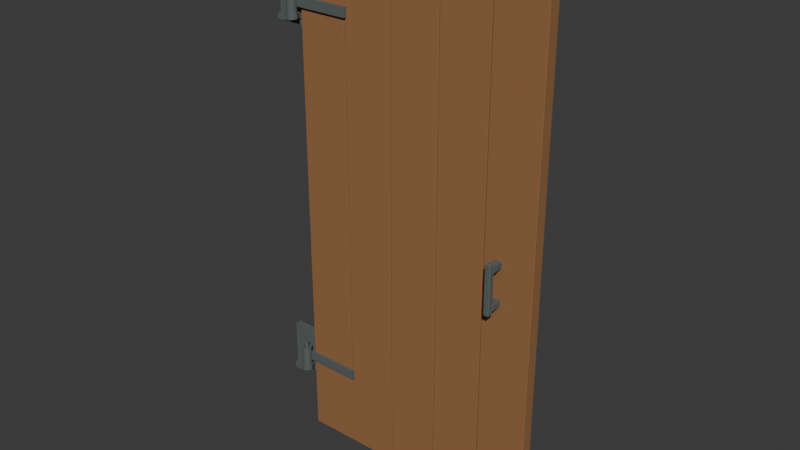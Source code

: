 # Source: source.blend  (saved by Blender 4.3.34; exported with 4.5.12 LTS)
import bpy
from mathutils import Matrix  # noqa: F401  (used for matrix-valued properties, if any)

bpy.ops.wm.read_factory_settings(use_empty=True)
scene = bpy.context.scene
scene.name = 'Scene'

# ---- collections
col_collection = bpy.data.collections.new('Collection'); scene.collection.children.link(col_collection)

# ---- materials (node trees are filled in below, after node groups)
mat_iron = bpy.data.materials.new('iron')
mat_iron.diffuse_color = (0.1, 0.12, 0.115, 1.0)
mat_honey = bpy.data.materials.new('honey')
mat_honey.diffuse_color = (0.31, 0.145, 0.055, 1.0)

# ---- material node trees
mat_iron.use_nodes = True; mat_iron.node_tree.nodes.clear()
_N = mat_iron.node_tree.nodes; _L = mat_iron.node_tree.links
n0 = _N.new('ShaderNodeBsdfPrincipled'); n0.name = 'Principled BSDF'; n0.location = (10, 300)
n0.inputs[0].default_value = (0.1, 0.12, 0.115, 1.0)
n0.inputs[2].default_value = 0.8
n1 = _N.new('ShaderNodeOutputMaterial'); n1.name = 'Material Output'; n1.location = (300, 300)
_L.new(n0.outputs[0], n1.inputs[0])
n1.is_active_output = True
mat_honey.use_nodes = True; mat_honey.node_tree.nodes.clear()
_N = mat_honey.node_tree.nodes; _L = mat_honey.node_tree.links
n0 = _N.new('ShaderNodeBsdfPrincipled'); n0.name = 'Principled BSDF'; n0.location = (10, 300)
n0.inputs[0].default_value = (0.31, 0.145, 0.055, 1.0)
n0.inputs[2].default_value = 0.8
n1 = _N.new('ShaderNodeOutputMaterial'); n1.name = 'Material Output'; n1.location = (300, 300)
_L.new(n0.outputs[0], n1.inputs[0])
n1.is_active_output = True

# ---- world
world_world = bpy.data.worlds.new('World'); scene.world = world_world
world_world.use_nodes = True; world_world.node_tree.nodes.clear()
_N = world_world.node_tree.nodes; _L = world_world.node_tree.links
n0 = _N.new('ShaderNodeOutputWorld'); n0.name = 'World Output'; n0.location = (300, 300)
n1 = _N.new('ShaderNodeBackground'); n1.name = 'Background'; n1.location = (10, 300)
n1.inputs[0].default_value = (0.05088, 0.05088, 0.05088, 1.0)
_L.new(n1.outputs[0], n0.inputs[0])
n0.is_active_output = True
world_world.color = (0.05088, 0.05088, 0.05088)
world_world.sun_shadow_jitter_overblur = 0.0

# ---- meshes
me_moving_hinge_barrel = bpy.data.meshes.new('Moving hinge barrel')
me_moving_hinge_barrel.from_pydata([(-0.499, -0.2, 0.36), (-0.5005, -0.1945, 0.36), (-0.5045, -0.1905, 0.36), (-0.51, -0.189, 0.36), (-0.5155, -0.1905, 0.36), (-0.5195, -0.1945, 0.36), (-0.521, -0.2, 0.36), (-0.5195, -0.2055, 0.36), (-0.5155, -0.2095, 0.36), (-0.51, -0.211, 0.36), (-0.5045, -0.2095, 0.36), (-0.5005, -0.2055, 0.36), (-0.491, -0.2, 0.36), (-0.4935, -0.1905, 0.36), (-0.5005, -0.1835, 0.36), (-0.51, -0.181, 0.36), (-0.5195, -0.1835, 0.36), (-0.5265, -0.1905, 0.36), (-0.529, -0.2, 0.36), (-0.5265, -0.2095, 0.36), (-0.5195, -0.2165, 0.36), (-0.51, -0.219, 0.36), (-0.5005, -0.2165, 0.36), (-0.4935, -0.2095, 0.36), (-0.499, -0.2, 0.44), (-0.5005, -0.1945, 0.44), (-0.5045, -0.1905, 0.44), (-0.51, -0.189, 0.44), (-0.5155, -0.1905, 0.44), (-0.5195, -0.1945, 0.44), (-0.521, -0.2, 0.44), (-0.5195, -0.2055, 0.44), (-0.5155, -0.2095, 0.44), (-0.51, -0.211, 0.44), (-0.5045, -0.2095, 0.44), (-0.5005, -0.2055, 0.44), (-0.491, -0.2, 0.44), (-0.4935, -0.1905, 0.44), (-0.5005, -0.1835, 0.44), (-0.51, -0.181, 0.44), (-0.5195, -0.1835, 0.44), (-0.5265, -0.1905, 0.44), (-0.529, -0.2, 0.44), (-0.5265, -0.2095, 0.44), (-0.5195, -0.2165, 0.44), (-0.51, -0.219, 0.44), (-0.5005, -0.2165, 0.44), (-0.4935, -0.2095, 0.44)], [], [(0, 24, 25, 1), (12, 13, 37, 36), (0, 1, 13, 12), (24, 36, 37, 25), (1, 25, 26, 2), (13, 14, 38, 37), (1, 2, 14, 13), (25, 37, 38, 26), (2, 26, 27, 3), (14, 15, 39, 38), (2, 3, 15, 14), (26, 38, 39, 27), (3, 27, 28, 4), (15, 16, 40, 39), (3, 4, 16, 15), (27, 39, 40, 28), (4, 28, 29, 5), (16, 17, 41, 40), (4, 5, 17, 16), (28, 40, 41, 29), (5, 29, 30, 6), (17, 18, 42, 41), (5, 6, 18, 17), (29, 41, 42, 30), (6, 30, 31, 7), (18, 19, 43, 42), (6, 7, 19, 18), (30, 42, 43, 31), (7, 31, 32, 8), (19, 20, 44, 43), (7, 8, 20, 19), (31, 43, 44, 32), (8, 32, 33, 9), (20, 21, 45, 44), (8, 9, 21, 20), (32, 44, 45, 33), (9, 33, 34, 10), (21, 22, 46, 45), (9, 10, 22, 21), (33, 45, 46, 34), (10, 34, 35, 11), (22, 23, 47, 46), (10, 11, 23, 22), (34, 46, 47, 35), (11, 35, 24, 0), (23, 12, 36, 47), (11, 0, 12, 23), (35, 47, 36, 24)])
me_moving_hinge_barrel.materials.append(mat_iron)
me_moving_hinge_barrel.update()
me_moving_hinge_barrel_001 = bpy.data.meshes.new('Moving hinge barrel.001')
me_moving_hinge_barrel_001.from_pydata([(-0.499, -0.2, 1.76), (-0.5005, -0.1945, 1.76), (-0.5045, -0.1905, 1.76), (-0.51, -0.189, 1.76), (-0.5155, -0.1905, 1.76), (-0.5195, -0.1945, 1.76), (-0.521, -0.2, 1.76), (-0.5195, -0.2055, 1.76), (-0.5155, -0.2095, 1.76), (-0.51, -0.211, 1.76), (-0.5045, -0.2095, 1.76), (-0.5005, -0.2055, 1.76), (-0.491, -0.2, 1.76), (-0.4935, -0.1905, 1.76), (-0.5005, -0.1835, 1.76), (-0.51, -0.181, 1.76), (-0.5195, -0.1835, 1.76), (-0.5265, -0.1905, 1.76), (-0.529, -0.2, 1.76), (-0.5265, -0.2095, 1.76), (-0.5195, -0.2165, 1.76), (-0.51, -0.219, 1.76), (-0.5005, -0.2165, 1.76), (-0.4935, -0.2095, 1.76), (-0.499, -0.2, 1.84), (-0.5005, -0.1945, 1.84), (-0.5045, -0.1905, 1.84), (-0.51, -0.189, 1.84), (-0.5155, -0.1905, 1.84), (-0.5195, -0.1945, 1.84), (-0.521, -0.2, 1.84), (-0.5195, -0.2055, 1.84), (-0.5155, -0.2095, 1.84), (-0.51, -0.211, 1.84), (-0.5045, -0.2095, 1.84), (-0.5005, -0.2055, 1.84), (-0.491, -0.2, 1.84), (-0.4935, -0.1905, 1.84), (-0.5005, -0.1835, 1.84), (-0.51, -0.181, 1.84), (-0.5195, -0.1835, 1.84), (-0.5265, -0.1905, 1.84), (-0.529, -0.2, 1.84), (-0.5265, -0.2095, 1.84), (-0.5195, -0.2165, 1.84), (-0.51, -0.219, 1.84), (-0.5005, -0.2165, 1.84), (-0.4935, -0.2095, 1.84)], [], [(0, 24, 25, 1), (12, 13, 37, 36), (0, 1, 13, 12), (24, 36, 37, 25), (1, 25, 26, 2), (13, 14, 38, 37), (1, 2, 14, 13), (25, 37, 38, 26), (2, 26, 27, 3), (14, 15, 39, 38), (2, 3, 15, 14), (26, 38, 39, 27), (3, 27, 28, 4), (15, 16, 40, 39), (3, 4, 16, 15), (27, 39, 40, 28), (4, 28, 29, 5), (16, 17, 41, 40), (4, 5, 17, 16), (28, 40, 41, 29), (5, 29, 30, 6), (17, 18, 42, 41), (5, 6, 18, 17), (29, 41, 42, 30), (6, 30, 31, 7), (18, 19, 43, 42), (6, 7, 19, 18), (30, 42, 43, 31), (7, 31, 32, 8), (19, 20, 44, 43), (7, 8, 20, 19), (31, 43, 44, 32), (8, 32, 33, 9), (20, 21, 45, 44), (8, 9, 21, 20), (32, 44, 45, 33), (9, 33, 34, 10), (21, 22, 46, 45), (9, 10, 22, 21), (33, 45, 46, 34), (10, 34, 35, 11), (22, 23, 47, 46), (10, 11, 23, 22), (34, 46, 47, 35), (11, 35, 24, 0), (23, 12, 36, 47), (11, 0, 12, 23), (35, 47, 36, 24)])
me_moving_hinge_barrel_001.materials.append(mat_iron)
me_moving_hinge_barrel_001.update()
me_cube_001 = bpy.data.meshes.new('Cube.001')
me_cube_001.from_pydata([(-0.482, -0.1815, 0.087), (-0.482, -0.1825, 0.088), (-0.483, -0.1815, 0.088), (-0.482, -0.1825, 2.122), (-0.482, -0.1815, 2.123), (-0.483, -0.1815, 2.122), (-0.482, -0.1385, 0.087), (-0.483, -0.1385, 0.088), (-0.482, -0.1375, 0.088), (-0.482, -0.1385, 2.123), (-0.482, -0.1375, 2.122), (-0.483, -0.1385, 2.122), (-0.2932, -0.1815, 0.087), (-0.2922, -0.1815, 0.088), (-0.2932, -0.1825, 0.088), (-0.2932, -0.1815, 2.123), (-0.2932, -0.1825, 2.122), (-0.2922, -0.1815, 2.122), (-0.2932, -0.1385, 0.087), (-0.2932, -0.1375, 0.088), (-0.2922, -0.1385, 0.088), (-0.2932, -0.1385, 2.123), (-0.2922, -0.1385, 2.122), (-0.2932, -0.1375, 2.122)], [], [(14, 16, 3, 1), (20, 22, 17, 13), (21, 9, 4, 15), (2, 5, 11, 7), (8, 10, 23, 19), (0, 1, 2), (3, 4, 5), (6, 7, 8), (9, 10, 11), (12, 13, 14), (15, 16, 17), (18, 19, 20), (21, 22, 23), (6, 0, 2, 7), (1, 3, 5, 2), (4, 9, 11, 5), (10, 8, 7, 11), (18, 6, 8, 19), (9, 21, 23, 10), (22, 20, 19, 23), (12, 18, 20, 13), (21, 15, 17, 22), (16, 14, 13, 17), (0, 12, 14, 1), (15, 4, 3, 16), (6, 18, 12, 0)])
_uv = me_cube_001.uv_layers.new(name='UVMap')
_uv.uv.foreach_set('vector', [0.3751, 0.7513, 0.6249, 0.7513, 0.6249, 0.9987, 0.3751, 0.9987, 0.3751, 0.5056, 0.6249, 0.5056, 0.6249, 0.7444, 0.3751, 0.7444, 0.6263, 0.5056, 0.8737, 0.5056, 0.8737, 0.7444, 0.6263, 0.7444, 0.3751, 0.005556, 0.6249, 0.005556, 0.6249, 0.2444, 0.3751, 0.2444, 0.3751, 0.2513, 0.6249, 0.2513, 0.6249, 0.4987, 0.3751, 0.4987, 0.1263, 0.7444, 0.1263, 0.75, 0.125, 0.7444, 0.6249, 0.9987, 0.625, 0.9987, 0.6249, 1.0, 0.1263, 0.5056, 0.125, 0.5056, 0.1263, 0.5, 0.625, 0.2513, 0.6249, 0.2513, 0.6249, 0.25, 0.3737, 0.7444, 0.375, 0.7444, 0.3737, 0.75, 0.625, 0.7513, 0.6249, 0.7513, 0.6249, 0.75, 0.3737, 0.5056, 0.3737, 0.5, 0.375, 0.5056, 0.625, 0.5056, 0.6249, 0.5056, 0.6249, 0.5, 0.1263, 0.5056, 0.1263, 0.7444, 0.125, 0.7444, 0.125, 0.5056, 0.3751, 0.0, 0.6249, 0.0, 0.6249, 0.005556, 0.3751, 0.005556, 0.625, 0.005556, 0.625, 0.2444, 0.6249, 0.2444, 0.6249, 0.005556, 0.6249, 0.2513, 0.3751, 0.2513, 0.3751, 0.2444, 0.6249, 0.2444, 0.3737, 0.5056, 0.1263, 0.5056, 0.1263, 0.5, 0.3737, 0.5, 0.625, 0.2513, 0.625, 0.4987, 0.6249, 0.4987, 0.6249, 0.2513, 0.6249, 0.5056, 0.3751, 0.5056, 0.3751, 0.4987, 0.6249, 0.4987, 0.3737, 0.7444, 0.3737, 0.5056, 0.3751, 0.5056, 0.3751, 0.7444, 0.6263, 0.5056, 0.6263, 0.7444, 0.6249, 0.7444, 0.6249, 0.5056, 0.6249, 0.7513, 0.3751, 0.7513, 0.3751, 0.7444, 0.6249, 0.7444, 0.1263, 0.7444, 0.3737, 0.7444, 0.3737, 0.75, 0.1263, 0.75, 0.625, 0.7513, 0.625, 0.9987, 0.6249, 0.9987, 0.6249, 0.7513, 0.1263, 0.5056, 0.3737, 0.5056, 0.3737, 0.7444, 0.1263, 0.7444])
me_cube_001.materials.append(mat_honey)
me_cube_001.update()
me_cube_002 = bpy.data.meshes.new('Cube.002')
me_cube_002.from_pydata([(-0.2882, -0.1815, 0.087), (-0.2882, -0.1825, 0.088), (-0.2892, -0.1815, 0.088), (-0.2882, -0.1825, 2.122), (-0.2882, -0.1815, 2.123), (-0.2892, -0.1815, 2.122), (-0.2882, -0.1385, 0.087), (-0.2892, -0.1385, 0.088), (-0.2882, -0.1375, 0.088), (-0.2882, -0.1385, 2.123), (-0.2882, -0.1375, 2.122), (-0.2892, -0.1385, 2.122), (-0.0994, -0.1815, 0.087), (-0.0984, -0.1815, 0.088), (-0.0994, -0.1825, 0.088), (-0.0994, -0.1815, 2.123), (-0.0994, -0.1825, 2.122), (-0.0984, -0.1815, 2.122), (-0.0994, -0.1385, 0.087), (-0.0994, -0.1375, 0.088), (-0.0984, -0.1385, 0.088), (-0.0994, -0.1385, 2.123), (-0.0984, -0.1385, 2.122), (-0.0994, -0.1375, 2.122)], [], [(14, 16, 3, 1), (20, 22, 17, 13), (21, 9, 4, 15), (2, 5, 11, 7), (8, 10, 23, 19), (0, 1, 2), (3, 4, 5), (6, 7, 8), (9, 10, 11), (12, 13, 14), (15, 16, 17), (18, 19, 20), (21, 22, 23), (6, 0, 2, 7), (1, 3, 5, 2), (4, 9, 11, 5), (10, 8, 7, 11), (18, 6, 8, 19), (9, 21, 23, 10), (22, 20, 19, 23), (12, 18, 20, 13), (21, 15, 17, 22), (16, 14, 13, 17), (0, 12, 14, 1), (15, 4, 3, 16), (6, 18, 12, 0)])
_uv = me_cube_002.uv_layers.new(name='UVMap')
_uv.uv.foreach_set('vector', [0.3751, 0.7513, 0.6249, 0.7513, 0.6249, 0.9987, 0.3751, 0.9987, 0.3751, 0.5056, 0.6249, 0.5056, 0.6249, 0.7444, 0.3751, 0.7444, 0.6263, 0.5056, 0.8737, 0.5056, 0.8737, 0.7444, 0.6263, 0.7444, 0.3751, 0.005556, 0.6249, 0.005556, 0.6249, 0.2444, 0.3751, 0.2444, 0.3751, 0.2513, 0.6249, 0.2513, 0.6249, 0.4987, 0.3751, 0.4987, 0.1263, 0.7444, 0.1263, 0.75, 0.125, 0.7444, 0.6249, 0.9987, 0.625, 0.9987, 0.6249, 1.0, 0.1263, 0.5056, 0.125, 0.5056, 0.1263, 0.5, 0.625, 0.2513, 0.6249, 0.2513, 0.6249, 0.25, 0.3737, 0.7444, 0.375, 0.7444, 0.3737, 0.75, 0.625, 0.7513, 0.6249, 0.7513, 0.6249, 0.75, 0.3737, 0.5056, 0.3737, 0.5, 0.375, 0.5056, 0.625, 0.5056, 0.6249, 0.5056, 0.6249, 0.5, 0.1263, 0.5056, 0.1263, 0.7444, 0.125, 0.7444, 0.125, 0.5056, 0.3751, 0.0, 0.6249, 0.0, 0.6249, 0.005556, 0.3751, 0.005556, 0.625, 0.005556, 0.625, 0.2444, 0.6249, 0.2444, 0.6249, 0.005556, 0.6249, 0.2513, 0.3751, 0.2513, 0.3751, 0.2444, 0.6249, 0.2444, 0.3737, 0.5056, 0.1263, 0.5056, 0.1263, 0.5, 0.3737, 0.5, 0.625, 0.2513, 0.625, 0.4987, 0.6249, 0.4987, 0.6249, 0.2513, 0.6249, 0.5056, 0.3751, 0.5056, 0.3751, 0.4987, 0.6249, 0.4987, 0.3737, 0.7444, 0.3737, 0.5056, 0.3751, 0.5056, 0.3751, 0.7444, 0.6263, 0.5056, 0.6263, 0.7444, 0.6249, 0.7444, 0.6249, 0.5056, 0.6249, 0.7513, 0.3751, 0.7513, 0.3751, 0.7444, 0.6249, 0.7444, 0.1263, 0.7444, 0.3737, 0.7444, 0.3737, 0.75, 0.1263, 0.75, 0.625, 0.7513, 0.625, 0.9987, 0.6249, 0.9987, 0.6249, 0.7513, 0.1263, 0.5056, 0.3737, 0.5056, 0.3737, 0.7444, 0.1263, 0.7444])
me_cube_002.materials.append(mat_honey)
me_cube_002.update()
me_cube_003 = bpy.data.meshes.new('Cube.003')
me_cube_003.from_pydata([(-0.0944, -0.1815, 0.087), (-0.0944, -0.1825, 0.088), (-0.0954, -0.1815, 0.088), (-0.0944, -0.1825, 2.122), (-0.0944, -0.1815, 2.123), (-0.0954, -0.1815, 2.122), (-0.0944, -0.1385, 0.087), (-0.0954, -0.1385, 0.088), (-0.0944, -0.1375, 0.088), (-0.0944, -0.1385, 2.123), (-0.0944, -0.1375, 2.122), (-0.0954, -0.1385, 2.122), (0.0944, -0.1815, 0.087), (0.0954, -0.1815, 0.088), (0.0944, -0.1825, 0.088), (0.0944, -0.1815, 2.123), (0.0944, -0.1825, 2.122), (0.0954, -0.1815, 2.122), (0.0944, -0.1385, 0.087), (0.0944, -0.1375, 0.088), (0.0954, -0.1385, 0.088), (0.0944, -0.1385, 2.123), (0.0954, -0.1385, 2.122), (0.0944, -0.1375, 2.122)], [], [(14, 16, 3, 1), (20, 22, 17, 13), (21, 9, 4, 15), (2, 5, 11, 7), (8, 10, 23, 19), (0, 1, 2), (3, 4, 5), (6, 7, 8), (9, 10, 11), (12, 13, 14), (15, 16, 17), (18, 19, 20), (21, 22, 23), (6, 0, 2, 7), (1, 3, 5, 2), (4, 9, 11, 5), (10, 8, 7, 11), (18, 6, 8, 19), (9, 21, 23, 10), (22, 20, 19, 23), (12, 18, 20, 13), (21, 15, 17, 22), (16, 14, 13, 17), (0, 12, 14, 1), (15, 4, 3, 16), (6, 18, 12, 0)])
_uv = me_cube_003.uv_layers.new(name='UVMap')
_uv.uv.foreach_set('vector', [0.3751, 0.7513, 0.6249, 0.7513, 0.6249, 0.9987, 0.3751, 0.9987, 0.3751, 0.5056, 0.6249, 0.5056, 0.6249, 0.7444, 0.3751, 0.7444, 0.6263, 0.5056, 0.8737, 0.5056, 0.8737, 0.7444, 0.6263, 0.7444, 0.3751, 0.005556, 0.6249, 0.005556, 0.6249, 0.2444, 0.3751, 0.2444, 0.3751, 0.2513, 0.6249, 0.2513, 0.6249, 0.4987, 0.3751, 0.4987, 0.1263, 0.7444, 0.1263, 0.75, 0.125, 0.7444, 0.6249, 0.9987, 0.625, 0.9987, 0.6249, 1.0, 0.1263, 0.5056, 0.125, 0.5056, 0.1263, 0.5, 0.625, 0.2513, 0.6249, 0.2513, 0.6249, 0.25, 0.3737, 0.7444, 0.375, 0.7444, 0.3737, 0.75, 0.625, 0.7513, 0.6249, 0.7513, 0.6249, 0.75, 0.3737, 0.5056, 0.3737, 0.5, 0.375, 0.5056, 0.625, 0.5056, 0.6249, 0.5056, 0.6249, 0.5, 0.1263, 0.5056, 0.1263, 0.7444, 0.125, 0.7444, 0.125, 0.5056, 0.3751, 0.0, 0.6249, 0.0, 0.6249, 0.005556, 0.3751, 0.005556, 0.625, 0.005556, 0.625, 0.2444, 0.6249, 0.2444, 0.6249, 0.005556, 0.6249, 0.2513, 0.3751, 0.2513, 0.3751, 0.2444, 0.6249, 0.2444, 0.3737, 0.5056, 0.1263, 0.5056, 0.1263, 0.5, 0.3737, 0.5, 0.625, 0.2513, 0.625, 0.4987, 0.6249, 0.4987, 0.6249, 0.2513, 0.6249, 0.5056, 0.3751, 0.5056, 0.3751, 0.4987, 0.6249, 0.4987, 0.3737, 0.7444, 0.3737, 0.5056, 0.3751, 0.5056, 0.3751, 0.7444, 0.6263, 0.5056, 0.6263, 0.7444, 0.6249, 0.7444, 0.6249, 0.5056, 0.6249, 0.7513, 0.3751, 0.7513, 0.3751, 0.7444, 0.6249, 0.7444, 0.1263, 0.7444, 0.3737, 0.7444, 0.3737, 0.75, 0.1263, 0.75, 0.625, 0.7513, 0.625, 0.9987, 0.6249, 0.9987, 0.6249, 0.7513, 0.1263, 0.5056, 0.3737, 0.5056, 0.3737, 0.7444, 0.1263, 0.7444])
me_cube_003.materials.append(mat_honey)
me_cube_003.update()
me_cube_004 = bpy.data.meshes.new('Cube.004')
me_cube_004.from_pydata([(0.0994, -0.1815, 0.087), (0.0994, -0.1825, 0.088), (0.0984, -0.1815, 0.088), (0.0994, -0.1825, 2.122), (0.0994, -0.1815, 2.123), (0.0984, -0.1815, 2.122), (0.0994, -0.1385, 0.087), (0.0984, -0.1385, 0.088), (0.0994, -0.1375, 0.088), (0.0994, -0.1385, 2.123), (0.0994, -0.1375, 2.122), (0.0984, -0.1385, 2.122), (0.2882, -0.1815, 0.087), (0.2892, -0.1815, 0.088), (0.2882, -0.1825, 0.088), (0.2882, -0.1815, 2.123), (0.2882, -0.1825, 2.122), (0.2892, -0.1815, 2.122), (0.2882, -0.1385, 0.087), (0.2882, -0.1375, 0.088), (0.2892, -0.1385, 0.088), (0.2882, -0.1385, 2.123), (0.2892, -0.1385, 2.122), (0.2882, -0.1375, 2.122)], [], [(14, 16, 3, 1), (20, 22, 17, 13), (21, 9, 4, 15), (2, 5, 11, 7), (8, 10, 23, 19), (0, 1, 2), (3, 4, 5), (6, 7, 8), (9, 10, 11), (12, 13, 14), (15, 16, 17), (18, 19, 20), (21, 22, 23), (6, 0, 2, 7), (1, 3, 5, 2), (4, 9, 11, 5), (10, 8, 7, 11), (18, 6, 8, 19), (9, 21, 23, 10), (22, 20, 19, 23), (12, 18, 20, 13), (21, 15, 17, 22), (16, 14, 13, 17), (0, 12, 14, 1), (15, 4, 3, 16), (6, 18, 12, 0)])
_uv = me_cube_004.uv_layers.new(name='UVMap')
_uv.uv.foreach_set('vector', [0.3751, 0.7513, 0.6249, 0.7513, 0.6249, 0.9987, 0.3751, 0.9987, 0.3751, 0.5056, 0.6249, 0.5056, 0.6249, 0.7444, 0.3751, 0.7444, 0.6263, 0.5056, 0.8737, 0.5056, 0.8737, 0.7444, 0.6263, 0.7444, 0.3751, 0.005556, 0.6249, 0.005556, 0.6249, 0.2444, 0.3751, 0.2444, 0.3751, 0.2513, 0.6249, 0.2513, 0.6249, 0.4987, 0.3751, 0.4987, 0.1263, 0.7444, 0.1263, 0.75, 0.125, 0.7444, 0.6249, 0.9987, 0.625, 0.9987, 0.6249, 1.0, 0.1263, 0.5056, 0.125, 0.5056, 0.1263, 0.5, 0.625, 0.2513, 0.6249, 0.2513, 0.6249, 0.25, 0.3737, 0.7444, 0.375, 0.7444, 0.3737, 0.75, 0.625, 0.7513, 0.6249, 0.7513, 0.6249, 0.75, 0.3737, 0.5056, 0.3737, 0.5, 0.375, 0.5056, 0.625, 0.5056, 0.6249, 0.5056, 0.6249, 0.5, 0.1263, 0.5056, 0.1263, 0.7444, 0.125, 0.7444, 0.125, 0.5056, 0.3751, 0.0, 0.6249, 0.0, 0.6249, 0.005556, 0.3751, 0.005556, 0.625, 0.005556, 0.625, 0.2444, 0.6249, 0.2444, 0.6249, 0.005556, 0.6249, 0.2513, 0.3751, 0.2513, 0.3751, 0.2444, 0.6249, 0.2444, 0.3737, 0.5056, 0.1263, 0.5056, 0.1263, 0.5, 0.3737, 0.5, 0.625, 0.2513, 0.625, 0.4987, 0.6249, 0.4987, 0.6249, 0.2513, 0.6249, 0.5056, 0.3751, 0.5056, 0.3751, 0.4987, 0.6249, 0.4987, 0.3737, 0.7444, 0.3737, 0.5056, 0.3751, 0.5056, 0.3751, 0.7444, 0.6263, 0.5056, 0.6263, 0.7444, 0.6249, 0.7444, 0.6249, 0.5056, 0.6249, 0.7513, 0.3751, 0.7513, 0.3751, 0.7444, 0.6249, 0.7444, 0.1263, 0.7444, 0.3737, 0.7444, 0.3737, 0.75, 0.1263, 0.75, 0.625, 0.7513, 0.625, 0.9987, 0.6249, 0.9987, 0.6249, 0.7513, 0.1263, 0.5056, 0.3737, 0.5056, 0.3737, 0.7444, 0.1263, 0.7444])
me_cube_004.materials.append(mat_honey)
me_cube_004.update()
me_cube_005 = bpy.data.meshes.new('Cube.005')
me_cube_005.from_pydata([(0.2932, -0.1815, 0.087), (0.2932, -0.1825, 0.088), (0.2922, -0.1815, 0.088), (0.2932, -0.1825, 2.122), (0.2932, -0.1815, 2.123), (0.2922, -0.1815, 2.122), (0.2932, -0.1385, 0.087), (0.2922, -0.1385, 0.088), (0.2932, -0.1375, 0.088), (0.2932, -0.1385, 2.123), (0.2932, -0.1375, 2.122), (0.2922, -0.1385, 2.122), (0.482, -0.1815, 0.087), (0.483, -0.1815, 0.088), (0.482, -0.1825, 0.088), (0.482, -0.1815, 2.123), (0.482, -0.1825, 2.122), (0.483, -0.1815, 2.122), (0.482, -0.1385, 0.087), (0.482, -0.1375, 0.088), (0.483, -0.1385, 0.088), (0.482, -0.1385, 2.123), (0.483, -0.1385, 2.122), (0.482, -0.1375, 2.122)], [], [(14, 16, 3, 1), (20, 22, 17, 13), (21, 9, 4, 15), (2, 5, 11, 7), (8, 10, 23, 19), (0, 1, 2), (3, 4, 5), (6, 7, 8), (9, 10, 11), (12, 13, 14), (15, 16, 17), (18, 19, 20), (21, 22, 23), (6, 0, 2, 7), (1, 3, 5, 2), (4, 9, 11, 5), (10, 8, 7, 11), (18, 6, 8, 19), (9, 21, 23, 10), (22, 20, 19, 23), (12, 18, 20, 13), (21, 15, 17, 22), (16, 14, 13, 17), (0, 12, 14, 1), (15, 4, 3, 16), (6, 18, 12, 0)])
_uv = me_cube_005.uv_layers.new(name='UVMap')
_uv.uv.foreach_set('vector', [0.3751, 0.7513, 0.6249, 0.7513, 0.6249, 0.9987, 0.3751, 0.9987, 0.3751, 0.5056, 0.6249, 0.5056, 0.6249, 0.7444, 0.3751, 0.7444, 0.6263, 0.5056, 0.8737, 0.5056, 0.8737, 0.7444, 0.6263, 0.7444, 0.3751, 0.005556, 0.6249, 0.005556, 0.6249, 0.2444, 0.3751, 0.2444, 0.3751, 0.2513, 0.6249, 0.2513, 0.6249, 0.4987, 0.3751, 0.4987, 0.1263, 0.7444, 0.1263, 0.75, 0.125, 0.7444, 0.6249, 0.9987, 0.625, 0.9987, 0.6249, 1.0, 0.1263, 0.5056, 0.125, 0.5056, 0.1263, 0.5, 0.625, 0.2513, 0.6249, 0.2513, 0.6249, 0.25, 0.3737, 0.7444, 0.375, 0.7444, 0.3737, 0.75, 0.625, 0.7513, 0.6249, 0.7513, 0.6249, 0.75, 0.3737, 0.5056, 0.3737, 0.5, 0.375, 0.5056, 0.625, 0.5056, 0.6249, 0.5056, 0.6249, 0.5, 0.1263, 0.5056, 0.1263, 0.7444, 0.125, 0.7444, 0.125, 0.5056, 0.3751, 0.0, 0.6249, 0.0, 0.6249, 0.005556, 0.3751, 0.005556, 0.625, 0.005556, 0.625, 0.2444, 0.6249, 0.2444, 0.6249, 0.005556, 0.6249, 0.2513, 0.3751, 0.2513, 0.3751, 0.2444, 0.6249, 0.2444, 0.3737, 0.5056, 0.1263, 0.5056, 0.1263, 0.5, 0.3737, 0.5, 0.625, 0.2513, 0.625, 0.4987, 0.6249, 0.4987, 0.6249, 0.2513, 0.6249, 0.5056, 0.3751, 0.5056, 0.3751, 0.4987, 0.6249, 0.4987, 0.3737, 0.7444, 0.3737, 0.5056, 0.3751, 0.5056, 0.3751, 0.7444, 0.6263, 0.5056, 0.6263, 0.7444, 0.6249, 0.7444, 0.6249, 0.5056, 0.6249, 0.7513, 0.3751, 0.7513, 0.3751, 0.7444, 0.6249, 0.7444, 0.1263, 0.7444, 0.3737, 0.7444, 0.3737, 0.75, 0.1263, 0.75, 0.625, 0.7513, 0.625, 0.9987, 0.6249, 0.9987, 0.6249, 0.7513, 0.1263, 0.5056, 0.3737, 0.5056, 0.3737, 0.7444, 0.1263, 0.7444])
me_cube_005.materials.append(mat_honey)
me_cube_005.update()
me_cube_006 = bpy.data.meshes.new('Cube.006')
me_cube_006.from_pydata([(-0.453, -0.1575, 0.39), (-0.453, -0.1595, 0.392), (-0.455, -0.1575, 0.392), (-0.453, -0.1595, 0.508), (-0.453, -0.1575, 0.51), (-0.455, -0.1575, 0.508), (-0.453, -0.1165, 0.39), (-0.455, -0.1165, 0.392), (-0.453, -0.1145, 0.392), (-0.453, -0.1165, 0.51), (-0.453, -0.1145, 0.508), (-0.455, -0.1165, 0.508), (0.453, -0.1575, 0.39), (0.455, -0.1575, 0.392), (0.453, -0.1595, 0.392), (0.453, -0.1575, 0.51), (0.453, -0.1595, 0.508), (0.455, -0.1575, 0.508), (0.453, -0.1165, 0.39), (0.453, -0.1145, 0.392), (0.455, -0.1165, 0.392), (0.453, -0.1165, 0.51), (0.455, -0.1165, 0.508), (0.453, -0.1145, 0.508)], [], [(14, 16, 3, 1), (20, 22, 17, 13), (21, 9, 4, 15), (2, 5, 11, 7), (8, 10, 23, 19), (0, 1, 2), (3, 4, 5), (6, 7, 8), (9, 10, 11), (12, 13, 14), (15, 16, 17), (18, 19, 20), (21, 22, 23), (6, 0, 2, 7), (1, 3, 5, 2), (4, 9, 11, 5), (10, 8, 7, 11), (18, 6, 8, 19), (9, 21, 23, 10), (22, 20, 19, 23), (12, 18, 20, 13), (21, 15, 17, 22), (16, 14, 13, 17), (0, 12, 14, 1), (15, 4, 3, 16), (6, 18, 12, 0)])
_uv = me_cube_006.uv_layers.new(name='UVMap')
_uv.uv.foreach_set('vector', [0.3792, 0.7505, 0.6208, 0.7505, 0.6208, 0.9995, 0.3792, 0.9995, 0.3792, 0.5111, 0.6208, 0.5111, 0.6208, 0.7389, 0.3792, 0.7389, 0.6255, 0.5111, 0.8745, 0.5111, 0.8745, 0.7389, 0.6255, 0.7389, 0.3792, 0.01111, 0.6208, 0.01111, 0.6208, 0.2389, 0.3792, 0.2389, 0.3792, 0.2505, 0.6208, 0.2505, 0.6208, 0.4995, 0.3792, 0.4995, 0.1255, 0.7389, 0.1255, 0.75, 0.125, 0.7389, 0.6208, 0.9995, 0.625, 0.9995, 0.6208, 1.0, 0.1255, 0.5111, 0.125, 0.5111, 0.1255, 0.5, 0.625, 0.2505, 0.6208, 0.2505, 0.6208, 0.25, 0.3745, 0.7389, 0.375, 0.7389, 0.3745, 0.75, 0.625, 0.7505, 0.6208, 0.7505, 0.6208, 0.75, 0.3745, 0.5111, 0.3745, 0.5, 0.375, 0.5111, 0.625, 0.5111, 0.6208, 0.5111, 0.6208, 0.5, 0.1255, 0.5111, 0.1255, 0.7389, 0.125, 0.7389, 0.125, 0.5111, 0.3792, 0.0, 0.6208, 0.0, 0.6208, 0.01111, 0.3792, 0.01111, 0.625, 0.01111, 0.625, 0.2389, 0.6208, 0.2389, 0.6208, 0.01111, 0.6208, 0.2505, 0.3792, 0.2505, 0.3792, 0.2389, 0.6208, 0.2389, 0.3745, 0.5111, 0.1255, 0.5111, 0.1255, 0.5, 0.3745, 0.5, 0.625, 0.2505, 0.625, 0.4995, 0.6208, 0.4995, 0.6208, 0.2505, 0.6208, 0.5111, 0.3792, 0.5111, 0.3792, 0.4995, 0.6208, 0.4995, 0.3745, 0.7389, 0.3745, 0.5111, 0.3792, 0.5111, 0.3792, 0.7389, 0.6255, 0.5111, 0.6255, 0.7389, 0.6208, 0.7389, 0.6208, 0.5111, 0.6208, 0.7505, 0.3792, 0.7505, 0.3792, 0.7389, 0.6208, 0.7389, 0.1255, 0.7389, 0.3745, 0.7389, 0.3745, 0.75, 0.1255, 0.75, 0.625, 0.7505, 0.625, 0.9995, 0.6208, 0.9995, 0.6208, 0.7505, 0.1255, 0.5111, 0.3745, 0.5111, 0.3745, 0.7389, 0.1255, 0.7389])
me_cube_006.materials.append(mat_honey)
me_cube_006.update()
me_cube_007 = bpy.data.meshes.new('Cube.007')
me_cube_007.from_pydata([(-0.453, -0.1575, 1.69), (-0.453, -0.1595, 1.692), (-0.455, -0.1575, 1.692), (-0.453, -0.1595, 1.808), (-0.453, -0.1575, 1.81), (-0.455, -0.1575, 1.808), (-0.453, -0.1165, 1.69), (-0.455, -0.1165, 1.692), (-0.453, -0.1145, 1.692), (-0.453, -0.1165, 1.81), (-0.453, -0.1145, 1.808), (-0.455, -0.1165, 1.808), (0.453, -0.1575, 1.69), (0.455, -0.1575, 1.692), (0.453, -0.1595, 1.692), (0.453, -0.1575, 1.81), (0.453, -0.1595, 1.808), (0.455, -0.1575, 1.808), (0.453, -0.1165, 1.69), (0.453, -0.1145, 1.692), (0.455, -0.1165, 1.692), (0.453, -0.1165, 1.81), (0.455, -0.1165, 1.808), (0.453, -0.1145, 1.808)], [], [(14, 16, 3, 1), (20, 22, 17, 13), (21, 9, 4, 15), (2, 5, 11, 7), (8, 10, 23, 19), (0, 1, 2), (3, 4, 5), (6, 7, 8), (9, 10, 11), (12, 13, 14), (15, 16, 17), (18, 19, 20), (21, 22, 23), (6, 0, 2, 7), (1, 3, 5, 2), (4, 9, 11, 5), (10, 8, 7, 11), (18, 6, 8, 19), (9, 21, 23, 10), (22, 20, 19, 23), (12, 18, 20, 13), (21, 15, 17, 22), (16, 14, 13, 17), (0, 12, 14, 1), (15, 4, 3, 16), (6, 18, 12, 0)])
_uv = me_cube_007.uv_layers.new(name='UVMap')
_uv.uv.foreach_set('vector', [0.3792, 0.7505, 0.6208, 0.7505, 0.6208, 0.9995, 0.3792, 0.9995, 0.3792, 0.5111, 0.6208, 0.5111, 0.6208, 0.7389, 0.3792, 0.7389, 0.6255, 0.5111, 0.8745, 0.5111, 0.8745, 0.7389, 0.6255, 0.7389, 0.3792, 0.01111, 0.6208, 0.01111, 0.6208, 0.2389, 0.3792, 0.2389, 0.3792, 0.2505, 0.6208, 0.2505, 0.6208, 0.4995, 0.3792, 0.4995, 0.1255, 0.7389, 0.1255, 0.75, 0.125, 0.7389, 0.6208, 0.9995, 0.625, 0.9995, 0.6208, 1.0, 0.1255, 0.5111, 0.125, 0.5111, 0.1255, 0.5, 0.625, 0.2505, 0.6208, 0.2505, 0.6208, 0.25, 0.3745, 0.7389, 0.375, 0.7389, 0.3745, 0.75, 0.625, 0.7505, 0.6208, 0.7505, 0.6208, 0.75, 0.3745, 0.5111, 0.3745, 0.5, 0.375, 0.5111, 0.625, 0.5111, 0.6208, 0.5111, 0.6208, 0.5, 0.1255, 0.5111, 0.1255, 0.7389, 0.125, 0.7389, 0.125, 0.5111, 0.3792, 0.0, 0.6208, 0.0, 0.6208, 0.01111, 0.3792, 0.01111, 0.625, 0.01111, 0.625, 0.2389, 0.6208, 0.2389, 0.6208, 0.01111, 0.6208, 0.2505, 0.3792, 0.2505, 0.3792, 0.2389, 0.6208, 0.2389, 0.3745, 0.5111, 0.1255, 0.5111, 0.1255, 0.5, 0.3745, 0.5, 0.625, 0.2505, 0.625, 0.4995, 0.6208, 0.4995, 0.6208, 0.2505, 0.6208, 0.5111, 0.3792, 0.5111, 0.3792, 0.4995, 0.6208, 0.4995, 0.3745, 0.7389, 0.3745, 0.5111, 0.3792, 0.5111, 0.3792, 0.7389, 0.6255, 0.5111, 0.6255, 0.7389, 0.6208, 0.7389, 0.6208, 0.5111, 0.6208, 0.7505, 0.3792, 0.7505, 0.3792, 0.7389, 0.6208, 0.7389, 0.1255, 0.7389, 0.3745, 0.7389, 0.3745, 0.75, 0.1255, 0.75, 0.625, 0.7505, 0.625, 0.9995, 0.6208, 0.9995, 0.6208, 0.7505, 0.1255, 0.5111, 0.3745, 0.5111, 0.3745, 0.7389, 0.1255, 0.7389])
me_cube_007.materials.append(mat_honey)
me_cube_007.update()
me_cube_008 = bpy.data.meshes.new('Cube.008')
me_cube_008.from_pydata([(0.339, -0.228, 0.9475), (0.339, -0.229, 0.9485), (0.338, -0.228, 0.9485), (0.339, -0.229, 0.9715), (0.339, -0.228, 0.9725), (0.338, -0.228, 0.9715), (0.339, -0.18, 0.9475), (0.338, -0.18, 0.9485), (0.339, -0.179, 0.9485), (0.339, -0.18, 0.9725), (0.339, -0.179, 0.9715), (0.338, -0.18, 0.9715), (0.361, -0.228, 0.9475), (0.362, -0.228, 0.9485), (0.361, -0.229, 0.9485), (0.361, -0.228, 0.9725), (0.361, -0.229, 0.9715), (0.362, -0.228, 0.9715), (0.361, -0.18, 0.9475), (0.361, -0.179, 0.9485), (0.362, -0.18, 0.9485), (0.361, -0.18, 0.9725), (0.362, -0.18, 0.9715), (0.361, -0.179, 0.9715)], [], [(14, 16, 3, 1), (20, 22, 17, 13), (21, 9, 4, 15), (2, 5, 11, 7), (8, 10, 23, 19), (0, 1, 2), (3, 4, 5), (6, 7, 8), (9, 10, 11), (12, 13, 14), (15, 16, 17), (18, 19, 20), (21, 22, 23), (6, 0, 2, 7), (1, 3, 5, 2), (4, 9, 11, 5), (10, 8, 7, 11), (18, 6, 8, 19), (9, 21, 23, 10), (22, 20, 19, 23), (12, 18, 20, 13), (21, 15, 17, 22), (16, 14, 13, 17), (0, 12, 14, 1), (15, 4, 3, 16), (6, 18, 12, 0)])
_uv = me_cube_008.uv_layers.new(name='UVMap')
_uv.uv.foreach_set('vector', [0.385, 0.7604, 0.615, 0.7604, 0.615, 0.9896, 0.385, 0.9896, 0.385, 0.505, 0.615, 0.505, 0.615, 0.745, 0.385, 0.745, 0.6354, 0.505, 0.8646, 0.505, 0.8646, 0.745, 0.6354, 0.745, 0.385, 0.005, 0.615, 0.005, 0.615, 0.245, 0.385, 0.245, 0.385, 0.2604, 0.615, 0.2604, 0.615, 0.4896, 0.385, 0.4896, 0.1354, 0.745, 0.1354, 0.75, 0.125, 0.745, 0.615, 0.9896, 0.625, 0.9896, 0.615, 1.0, 0.1354, 0.505, 0.125, 0.505, 0.1354, 0.5, 0.625, 0.2604, 0.615, 0.2604, 0.615, 0.25, 0.3646, 0.745, 0.375, 0.745, 0.3646, 0.75, 0.625, 0.7604, 0.615, 0.7604, 0.615, 0.75, 0.3646, 0.505, 0.3646, 0.5, 0.375, 0.505, 0.625, 0.505, 0.615, 0.505, 0.615, 0.5, 0.1354, 0.505, 0.1354, 0.745, 0.125, 0.745, 0.125, 0.505, 0.385, 0.0, 0.615, 0.0, 0.615, 0.005, 0.385, 0.005, 0.625, 0.005, 0.625, 0.245, 0.615, 0.245, 0.615, 0.005, 0.615, 0.2604, 0.385, 0.2604, 0.385, 0.245, 0.615, 0.245, 0.3646, 0.505, 0.1354, 0.505, 0.1354, 0.5, 0.3646, 0.5, 0.625, 0.2604, 0.625, 0.4896, 0.615, 0.4896, 0.615, 0.2604, 0.615, 0.505, 0.385, 0.505, 0.385, 0.4896, 0.615, 0.4896, 0.3646, 0.745, 0.3646, 0.505, 0.385, 0.505, 0.385, 0.745, 0.6354, 0.505, 0.6354, 0.745, 0.615, 0.745, 0.615, 0.505, 0.615, 0.7604, 0.385, 0.7604, 0.385, 0.745, 0.615, 0.745, 0.1354, 0.745, 0.3646, 0.745, 0.3646, 0.75, 0.1354, 0.75, 0.625, 0.7604, 0.625, 0.9896, 0.615, 0.9896, 0.615, 0.7604, 0.1354, 0.505, 0.3646, 0.505, 0.3646, 0.745, 0.1354, 0.745])
me_cube_008.materials.append(mat_iron)
me_cube_008.update()
me_cube_009 = bpy.data.meshes.new('Cube.009')
me_cube_009.from_pydata([(0.339, -0.228, 1.087), (0.339, -0.229, 1.089), (0.338, -0.228, 1.089), (0.339, -0.229, 1.112), (0.339, -0.228, 1.113), (0.338, -0.228, 1.112), (0.339, -0.18, 1.087), (0.338, -0.18, 1.089), (0.339, -0.179, 1.089), (0.339, -0.18, 1.113), (0.339, -0.179, 1.112), (0.338, -0.18, 1.112), (0.361, -0.228, 1.087), (0.362, -0.228, 1.089), (0.361, -0.229, 1.089), (0.361, -0.228, 1.113), (0.361, -0.229, 1.112), (0.362, -0.228, 1.112), (0.361, -0.18, 1.087), (0.361, -0.179, 1.089), (0.362, -0.18, 1.089), (0.361, -0.18, 1.113), (0.362, -0.18, 1.112), (0.361, -0.179, 1.112)], [], [(14, 16, 3, 1), (20, 22, 17, 13), (21, 9, 4, 15), (2, 5, 11, 7), (8, 10, 23, 19), (0, 1, 2), (3, 4, 5), (6, 7, 8), (9, 10, 11), (12, 13, 14), (15, 16, 17), (18, 19, 20), (21, 22, 23), (6, 0, 2, 7), (1, 3, 5, 2), (4, 9, 11, 5), (10, 8, 7, 11), (18, 6, 8, 19), (9, 21, 23, 10), (22, 20, 19, 23), (12, 18, 20, 13), (21, 15, 17, 22), (16, 14, 13, 17), (0, 12, 14, 1), (15, 4, 3, 16), (6, 18, 12, 0)])
_uv = me_cube_009.uv_layers.new(name='UVMap')
_uv.uv.foreach_set('vector', [0.385, 0.7604, 0.615, 0.7604, 0.615, 0.9896, 0.385, 0.9896, 0.385, 0.505, 0.615, 0.505, 0.615, 0.745, 0.385, 0.745, 0.6354, 0.505, 0.8646, 0.505, 0.8646, 0.745, 0.6354, 0.745, 0.385, 0.005, 0.615, 0.005, 0.615, 0.245, 0.385, 0.245, 0.385, 0.2604, 0.615, 0.2604, 0.615, 0.4896, 0.385, 0.4896, 0.1354, 0.745, 0.1354, 0.75, 0.125, 0.745, 0.615, 0.9896, 0.625, 0.9896, 0.615, 1.0, 0.1354, 0.505, 0.125, 0.505, 0.1354, 0.5, 0.625, 0.2604, 0.615, 0.2604, 0.615, 0.25, 0.3646, 0.745, 0.375, 0.745, 0.3646, 0.75, 0.625, 0.7604, 0.615, 0.7604, 0.615, 0.75, 0.3646, 0.505, 0.3646, 0.5, 0.375, 0.505, 0.625, 0.505, 0.615, 0.505, 0.615, 0.5, 0.1354, 0.505, 0.1354, 0.745, 0.125, 0.745, 0.125, 0.505, 0.385, 0.0, 0.615, 0.0, 0.615, 0.005, 0.385, 0.005, 0.625, 0.005, 0.625, 0.245, 0.615, 0.245, 0.615, 0.005, 0.615, 0.2604, 0.385, 0.2604, 0.385, 0.245, 0.615, 0.245, 0.3646, 0.505, 0.1354, 0.505, 0.1354, 0.5, 0.3646, 0.5, 0.625, 0.2604, 0.625, 0.4896, 0.615, 0.4896, 0.615, 0.2604, 0.615, 0.505, 0.385, 0.505, 0.385, 0.4896, 0.615, 0.4896, 0.3646, 0.745, 0.3646, 0.505, 0.385, 0.505, 0.385, 0.745, 0.6354, 0.505, 0.6354, 0.745, 0.615, 0.745, 0.615, 0.505, 0.615, 0.7604, 0.385, 0.7604, 0.385, 0.745, 0.615, 0.745, 0.1354, 0.745, 0.3646, 0.745, 0.3646, 0.75, 0.1354, 0.75, 0.625, 0.7604, 0.625, 0.9896, 0.615, 0.9896, 0.615, 0.7604, 0.1354, 0.505, 0.3646, 0.505, 0.3646, 0.745, 0.1354, 0.745])
me_cube_009.materials.append(mat_iron)
me_cube_009.update()
me_cube_010 = bpy.data.meshes.new('Cube.010')
me_cube_010.from_pydata([(0.342, -0.242, 0.935), (0.342, -0.245, 0.938), (0.339, -0.242, 0.938), (0.342, -0.245, 1.122), (0.342, -0.242, 1.125), (0.339, -0.242, 1.122), (0.342, -0.224, 0.935), (0.339, -0.224, 0.938), (0.342, -0.221, 0.938), (0.342, -0.224, 1.125), (0.342, -0.221, 1.122), (0.339, -0.224, 1.122), (0.358, -0.242, 0.935), (0.361, -0.242, 0.938), (0.358, -0.245, 0.938), (0.358, -0.242, 1.125), (0.358, -0.245, 1.122), (0.361, -0.242, 1.122), (0.358, -0.224, 0.935), (0.358, -0.221, 0.938), (0.361, -0.224, 0.938), (0.358, -0.224, 1.125), (0.361, -0.224, 1.122), (0.358, -0.221, 1.122)], [], [(14, 16, 3, 1), (20, 22, 17, 13), (21, 9, 4, 15), (2, 5, 11, 7), (8, 10, 23, 19), (0, 1, 2), (3, 4, 5), (6, 7, 8), (9, 10, 11), (12, 13, 14), (15, 16, 17), (18, 19, 20), (21, 22, 23), (6, 0, 2, 7), (1, 3, 5, 2), (4, 9, 11, 5), (10, 8, 7, 11), (18, 6, 8, 19), (9, 21, 23, 10), (22, 20, 19, 23), (12, 18, 20, 13), (21, 15, 17, 22), (16, 14, 13, 17), (0, 12, 14, 1), (15, 4, 3, 16), (6, 18, 12, 0)])
_uv = me_cube_010.uv_layers.new(name='UVMap')
_uv.uv.foreach_set('vector', [0.3789, 0.7841, 0.6211, 0.7841, 0.6211, 0.9659, 0.3789, 0.9659, 0.3789, 0.5312, 0.6211, 0.5313, 0.6211, 0.7188, 0.3789, 0.7188, 0.6591, 0.5312, 0.8409, 0.5312, 0.8409, 0.7188, 0.6591, 0.7188, 0.3789, 0.03125, 0.6211, 0.03125, 0.6211, 0.2188, 0.3789, 0.2188, 0.3789, 0.2841, 0.6211, 0.2841, 0.6211, 0.4659, 0.3789, 0.4659, 0.1591, 0.7188, 0.1591, 0.75, 0.125, 0.7187, 0.6211, 0.9659, 0.625, 0.9659, 0.6211, 1.0, 0.1591, 0.5312, 0.125, 0.5312, 0.1591, 0.5, 0.625, 0.2841, 0.6211, 0.2841, 0.6211, 0.25, 0.3409, 0.7188, 0.375, 0.7188, 0.3409, 0.75, 0.625, 0.7841, 0.6211, 0.7841, 0.6211, 0.75, 0.3409, 0.5312, 0.3409, 0.5, 0.375, 0.5312, 0.625, 0.5312, 0.6211, 0.5313, 0.6211, 0.5, 0.1591, 0.5312, 0.1591, 0.7188, 0.125, 0.7187, 0.125, 0.5312, 0.3789, 0.0, 0.6211, 0.0, 0.6211, 0.03125, 0.3789, 0.03125, 0.625, 0.03125, 0.625, 0.2188, 0.6211, 0.2188, 0.6211, 0.03125, 0.6211, 0.2841, 0.3789, 0.2841, 0.3789, 0.2188, 0.6211, 0.2188, 0.3409, 0.5312, 0.1591, 0.5312, 0.1591, 0.5, 0.3409, 0.5, 0.625, 0.2841, 0.625, 0.4659, 0.6211, 0.4659, 0.6211, 0.2841, 0.6211, 0.5313, 0.3789, 0.5312, 0.3789, 0.4659, 0.6211, 0.4659, 0.3409, 0.7188, 0.3409, 0.5312, 0.3789, 0.5312, 0.3789, 0.7188, 0.6591, 0.5312, 0.6591, 0.7188, 0.6211, 0.7188, 0.6211, 0.5313, 0.6211, 0.7841, 0.3789, 0.7841, 0.3789, 0.7188, 0.6211, 0.7188, 0.1591, 0.7188, 0.3409, 0.7188, 0.3409, 0.75, 0.1591, 0.75, 0.625, 0.7841, 0.625, 0.9659, 0.6211, 0.9659, 0.6211, 0.7841, 0.1591, 0.5312, 0.3409, 0.5312, 0.3409, 0.7188, 0.1591, 0.7188])
me_cube_010.materials.append(mat_iron)
me_cube_010.update()
me_cube_011 = bpy.data.meshes.new('Cube.011')
me_cube_011.from_pydata([(-0.6, -0.164, 0.31), (-0.6, -0.164, 0.49), (-0.6, -0.14, 0.31), (-0.6, -0.14, 0.49), (-0.5, -0.164, 0.31), (-0.5, -0.164, 0.49), (-0.5, -0.14, 0.31), (-0.5, -0.14, 0.49)], [], [(0, 1, 3, 2), (2, 3, 7, 6), (6, 7, 5, 4), (4, 5, 1, 0), (2, 6, 4, 0), (7, 3, 1, 5)])
_uv = me_cube_011.uv_layers.new(name='UVMap')
_uv.uv.foreach_set('vector', [0.375, 0.0, 0.625, 0.0, 0.625, 0.25, 0.375, 0.25, 0.375, 0.25, 0.625, 0.25, 0.625, 0.5, 0.375, 0.5, 0.375, 0.5, 0.625, 0.5, 0.625, 0.75, 0.375, 0.75, 0.375, 0.75, 0.625, 0.75, 0.625, 1.0, 0.375, 1.0, 0.125, 0.5, 0.375, 0.5, 0.375, 0.75, 0.125, 0.75, 0.625, 0.5, 0.875, 0.5, 0.875, 0.75, 0.625, 0.75])
me_cube_011.materials.append(mat_iron)
me_cube_011.update()
me_cube_012 = bpy.data.meshes.new('Cube.012')
me_cube_012.from_pydata([(-0.558, -0.218, 0.335), (-0.558, -0.218, 0.355), (-0.558, -0.158, 0.335), (-0.558, -0.158, 0.355), (-0.502, -0.218, 0.335), (-0.502, -0.218, 0.355), (-0.502, -0.158, 0.335), (-0.502, -0.158, 0.355)], [], [(0, 1, 3, 2), (2, 3, 7, 6), (6, 7, 5, 4), (4, 5, 1, 0), (2, 6, 4, 0), (7, 3, 1, 5)])
_uv = me_cube_012.uv_layers.new(name='UVMap')
_uv.uv.foreach_set('vector', [0.375, 0.0, 0.625, 0.0, 0.625, 0.25, 0.375, 0.25, 0.375, 0.25, 0.625, 0.25, 0.625, 0.5, 0.375, 0.5, 0.375, 0.5, 0.625, 0.5, 0.625, 0.75, 0.375, 0.75, 0.375, 0.75, 0.625, 0.75, 0.625, 1.0, 0.375, 1.0, 0.125, 0.5, 0.375, 0.5, 0.375, 0.75, 0.125, 0.75, 0.625, 0.5, 0.875, 0.5, 0.875, 0.75, 0.625, 0.75])
me_cube_012.materials.append(mat_iron)
me_cube_012.update()
me_cylinder = bpy.data.meshes.new('Cylinder')
me_cylinder.from_pydata([(-0.51, -0.178, 0.34), (-0.51, -0.178, 0.36), (-0.499, -0.1809, 0.34), (-0.499, -0.1809, 0.36), (-0.4909, -0.189, 0.34), (-0.4909, -0.189, 0.36), (-0.488, -0.2, 0.34), (-0.488, -0.2, 0.36), (-0.4909, -0.211, 0.34), (-0.4909, -0.211, 0.36), (-0.499, -0.2191, 0.34), (-0.499, -0.2191, 0.36), (-0.51, -0.222, 0.34), (-0.51, -0.222, 0.36), (-0.521, -0.2191, 0.34), (-0.521, -0.2191, 0.36), (-0.5291, -0.211, 0.34), (-0.5291, -0.211, 0.36), (-0.532, -0.2, 0.34), (-0.532, -0.2, 0.36), (-0.5291, -0.189, 0.34), (-0.5291, -0.189, 0.36), (-0.521, -0.1809, 0.34), (-0.521, -0.1809, 0.36)], [], [(0, 1, 3, 2), (2, 3, 5, 4), (4, 5, 7, 6), (6, 7, 9, 8), (8, 9, 11, 10), (10, 11, 13, 12), (12, 13, 15, 14), (14, 15, 17, 16), (16, 17, 19, 18), (18, 19, 21, 20), (3, 1, 23, 21, 19, 17, 15, 13, 11, 9, 7, 5), (20, 21, 23, 22), (22, 23, 1, 0), (0, 2, 4, 6, 8, 10, 12, 14, 16, 18, 20, 22)])
_uv = me_cylinder.uv_layers.new(name='UVMap')
_uv.uv.foreach_set('vector', [1.0, 0.5, 1.0, 1.0, 0.9167, 1.0, 0.9167, 0.5, 0.9167, 0.5, 0.9167, 1.0, 0.8333, 1.0, 0.8333, 0.5, 0.8333, 0.5, 0.8333, 1.0, 0.75, 1.0, 0.75, 0.5, 0.75, 0.5, 0.75, 1.0, 0.6667, 1.0, 0.6667, 0.5, 0.6667, 0.5, 0.6667, 1.0, 0.5833, 1.0, 0.5833, 0.5, 0.5833, 0.5, 0.5833, 1.0, 0.5, 1.0, 0.5, 0.5, 0.5, 0.5, 0.5, 1.0, 0.4167, 1.0, 0.4167, 0.5, 0.4167, 0.5, 0.4167, 1.0, 0.3333, 1.0, 0.3333, 0.5, 0.3333, 0.5, 0.3333, 1.0, 0.25, 1.0, 0.25, 0.5, 0.25, 0.5, 0.25, 1.0, 0.1667, 1.0, 0.1667, 0.5, 0.37, 0.4578, 0.25, 0.49, 0.13, 0.4578, 0.04215, 0.37, 0.01, 0.25, 0.04215, 0.13, 0.13, 0.04215, 0.25, 0.01, 0.37, 0.04215, 0.4578, 0.13, 0.49, 0.25, 0.4578, 0.37, 0.1667, 0.5, 0.1667, 1.0, 0.08333, 1.0, 0.08333, 0.5, 0.08333, 0.5, 0.08333, 1.0, 7.451e-08, 1.0, 7.451e-08, 0.5, 0.75, 0.49, 0.87, 0.4578, 0.9578, 0.37, 0.99, 0.25, 0.9578, 0.13, 0.87, 0.04215, 0.75, 0.01, 0.63, 0.04215, 0.5422, 0.13, 0.51, 0.25, 0.5422, 0.37, 0.63, 0.4578])
me_cylinder.materials.append(mat_iron)
me_cylinder.update()
me_cylinder_001 = bpy.data.meshes.new('Cylinder.001')
me_cylinder_001.from_pydata([(-0.51, -0.192, 0.342), (-0.51, -0.192, 0.458), (-0.506, -0.1931, 0.342), (-0.506, -0.1931, 0.458), (-0.5031, -0.196, 0.342), (-0.5031, -0.196, 0.458), (-0.502, -0.2, 0.342), (-0.502, -0.2, 0.458), (-0.5031, -0.204, 0.342), (-0.5031, -0.204, 0.458), (-0.506, -0.2069, 0.342), (-0.506, -0.2069, 0.458), (-0.51, -0.208, 0.342), (-0.51, -0.208, 0.458), (-0.514, -0.2069, 0.342), (-0.514, -0.2069, 0.458), (-0.5169, -0.204, 0.342), (-0.5169, -0.204, 0.458), (-0.518, -0.2, 0.342), (-0.518, -0.2, 0.458), (-0.5169, -0.196, 0.342), (-0.5169, -0.196, 0.458), (-0.514, -0.1931, 0.342), (-0.514, -0.1931, 0.458)], [], [(0, 1, 3, 2), (2, 3, 5, 4), (4, 5, 7, 6), (6, 7, 9, 8), (8, 9, 11, 10), (10, 11, 13, 12), (12, 13, 15, 14), (14, 15, 17, 16), (16, 17, 19, 18), (18, 19, 21, 20), (3, 1, 23, 21, 19, 17, 15, 13, 11, 9, 7, 5), (20, 21, 23, 22), (22, 23, 1, 0), (0, 2, 4, 6, 8, 10, 12, 14, 16, 18, 20, 22)])
_uv = me_cylinder_001.uv_layers.new(name='UVMap')
_uv.uv.foreach_set('vector', [1.0, 0.5, 1.0, 1.0, 0.9167, 1.0, 0.9167, 0.5, 0.9167, 0.5, 0.9167, 1.0, 0.8333, 1.0, 0.8333, 0.5, 0.8333, 0.5, 0.8333, 1.0, 0.75, 1.0, 0.75, 0.5, 0.75, 0.5, 0.75, 1.0, 0.6667, 1.0, 0.6667, 0.5, 0.6667, 0.5, 0.6667, 1.0, 0.5833, 1.0, 0.5833, 0.5, 0.5833, 0.5, 0.5833, 1.0, 0.5, 1.0, 0.5, 0.5, 0.5, 0.5, 0.5, 1.0, 0.4167, 1.0, 0.4167, 0.5, 0.4167, 0.5, 0.4167, 1.0, 0.3333, 1.0, 0.3333, 0.5, 0.3333, 0.5, 0.3333, 1.0, 0.25, 1.0, 0.25, 0.5, 0.25, 0.5, 0.25, 1.0, 0.1667, 1.0, 0.1667, 0.5, 0.37, 0.4578, 0.25, 0.49, 0.13, 0.4578, 0.04215, 0.37, 0.01, 0.25, 0.04215, 0.13, 0.13, 0.04215, 0.25, 0.01, 0.37, 0.04215, 0.4578, 0.13, 0.49, 0.25, 0.4578, 0.37, 0.1667, 0.5, 0.1667, 1.0, 0.08333, 1.0, 0.08333, 0.5, 0.08333, 0.5, 0.08333, 1.0, 7.451e-08, 1.0, 7.451e-08, 0.5, 0.75, 0.49, 0.87, 0.4578, 0.9578, 0.37, 0.99, 0.25, 0.9578, 0.13, 0.87, 0.04215, 0.75, 0.01, 0.63, 0.04215, 0.5422, 0.13, 0.51, 0.25, 0.5422, 0.37, 0.63, 0.4578])
me_cylinder_001.materials.append(mat_iron)
me_cylinder_001.update()
me_cube_013 = bpy.data.meshes.new('Cube.013')
me_cube_013.from_pydata([(-0.496, -0.194, 0.3825), (-0.496, -0.194, 0.4175), (-0.496, -0.177, 0.3825), (-0.496, -0.177, 0.4175), (-0.28, -0.194, 0.3825), (-0.28, -0.194, 0.4175), (-0.28, -0.177, 0.3825), (-0.28, -0.177, 0.4175)], [], [(0, 1, 3, 2), (2, 3, 7, 6), (6, 7, 5, 4), (4, 5, 1, 0), (2, 6, 4, 0), (7, 3, 1, 5)])
_uv = me_cube_013.uv_layers.new(name='UVMap')
_uv.uv.foreach_set('vector', [0.375, 0.0, 0.625, 0.0, 0.625, 0.25, 0.375, 0.25, 0.375, 0.25, 0.625, 0.25, 0.625, 0.5, 0.375, 0.5, 0.375, 0.5, 0.625, 0.5, 0.625, 0.75, 0.375, 0.75, 0.375, 0.75, 0.625, 0.75, 0.625, 1.0, 0.375, 1.0, 0.125, 0.5, 0.375, 0.5, 0.375, 0.75, 0.125, 0.75, 0.625, 0.5, 0.875, 0.5, 0.875, 0.75, 0.625, 0.75])
me_cube_013.materials.append(mat_iron)
me_cube_013.update()
me_cube_014 = bpy.data.meshes.new('Cube.014')
me_cube_014.from_pydata([(-0.6, -0.164, 1.71), (-0.6, -0.164, 1.89), (-0.6, -0.14, 1.71), (-0.6, -0.14, 1.89), (-0.5, -0.164, 1.71), (-0.5, -0.164, 1.89), (-0.5, -0.14, 1.71), (-0.5, -0.14, 1.89)], [], [(0, 1, 3, 2), (2, 3, 7, 6), (6, 7, 5, 4), (4, 5, 1, 0), (2, 6, 4, 0), (7, 3, 1, 5)])
_uv = me_cube_014.uv_layers.new(name='UVMap')
_uv.uv.foreach_set('vector', [0.375, 0.0, 0.625, 0.0, 0.625, 0.25, 0.375, 0.25, 0.375, 0.25, 0.625, 0.25, 0.625, 0.5, 0.375, 0.5, 0.375, 0.5, 0.625, 0.5, 0.625, 0.75, 0.375, 0.75, 0.375, 0.75, 0.625, 0.75, 0.625, 1.0, 0.375, 1.0, 0.125, 0.5, 0.375, 0.5, 0.375, 0.75, 0.125, 0.75, 0.625, 0.5, 0.875, 0.5, 0.875, 0.75, 0.625, 0.75])
me_cube_014.materials.append(mat_iron)
me_cube_014.update()
me_cube_015 = bpy.data.meshes.new('Cube.015')
me_cube_015.from_pydata([(-0.558, -0.218, 1.735), (-0.558, -0.218, 1.755), (-0.558, -0.158, 1.735), (-0.558, -0.158, 1.755), (-0.502, -0.218, 1.735), (-0.502, -0.218, 1.755), (-0.502, -0.158, 1.735), (-0.502, -0.158, 1.755)], [], [(0, 1, 3, 2), (2, 3, 7, 6), (6, 7, 5, 4), (4, 5, 1, 0), (2, 6, 4, 0), (7, 3, 1, 5)])
_uv = me_cube_015.uv_layers.new(name='UVMap')
_uv.uv.foreach_set('vector', [0.375, 0.0, 0.625, 0.0, 0.625, 0.25, 0.375, 0.25, 0.375, 0.25, 0.625, 0.25, 0.625, 0.5, 0.375, 0.5, 0.375, 0.5, 0.625, 0.5, 0.625, 0.75, 0.375, 0.75, 0.375, 0.75, 0.625, 0.75, 0.625, 1.0, 0.375, 1.0, 0.125, 0.5, 0.375, 0.5, 0.375, 0.75, 0.125, 0.75, 0.625, 0.5, 0.875, 0.5, 0.875, 0.75, 0.625, 0.75])
me_cube_015.materials.append(mat_iron)
me_cube_015.update()
me_cylinder_002 = bpy.data.meshes.new('Cylinder.002')
me_cylinder_002.from_pydata([(-0.51, -0.178, 1.74), (-0.51, -0.178, 1.76), (-0.499, -0.1809, 1.74), (-0.499, -0.1809, 1.76), (-0.4909, -0.189, 1.74), (-0.4909, -0.189, 1.76), (-0.488, -0.2, 1.74), (-0.488, -0.2, 1.76), (-0.4909, -0.211, 1.74), (-0.4909, -0.211, 1.76), (-0.499, -0.2191, 1.74), (-0.499, -0.2191, 1.76), (-0.51, -0.222, 1.74), (-0.51, -0.222, 1.76), (-0.521, -0.2191, 1.74), (-0.521, -0.2191, 1.76), (-0.5291, -0.211, 1.74), (-0.5291, -0.211, 1.76), (-0.532, -0.2, 1.74), (-0.532, -0.2, 1.76), (-0.5291, -0.189, 1.74), (-0.5291, -0.189, 1.76), (-0.521, -0.1809, 1.74), (-0.521, -0.1809, 1.76)], [], [(0, 1, 3, 2), (2, 3, 5, 4), (4, 5, 7, 6), (6, 7, 9, 8), (8, 9, 11, 10), (10, 11, 13, 12), (12, 13, 15, 14), (14, 15, 17, 16), (16, 17, 19, 18), (18, 19, 21, 20), (3, 1, 23, 21, 19, 17, 15, 13, 11, 9, 7, 5), (20, 21, 23, 22), (22, 23, 1, 0), (0, 2, 4, 6, 8, 10, 12, 14, 16, 18, 20, 22)])
_uv = me_cylinder_002.uv_layers.new(name='UVMap')
_uv.uv.foreach_set('vector', [1.0, 0.5, 1.0, 1.0, 0.9167, 1.0, 0.9167, 0.5, 0.9167, 0.5, 0.9167, 1.0, 0.8333, 1.0, 0.8333, 0.5, 0.8333, 0.5, 0.8333, 1.0, 0.75, 1.0, 0.75, 0.5, 0.75, 0.5, 0.75, 1.0, 0.6667, 1.0, 0.6667, 0.5, 0.6667, 0.5, 0.6667, 1.0, 0.5833, 1.0, 0.5833, 0.5, 0.5833, 0.5, 0.5833, 1.0, 0.5, 1.0, 0.5, 0.5, 0.5, 0.5, 0.5, 1.0, 0.4167, 1.0, 0.4167, 0.5, 0.4167, 0.5, 0.4167, 1.0, 0.3333, 1.0, 0.3333, 0.5, 0.3333, 0.5, 0.3333, 1.0, 0.25, 1.0, 0.25, 0.5, 0.25, 0.5, 0.25, 1.0, 0.1667, 1.0, 0.1667, 0.5, 0.37, 0.4578, 0.25, 0.49, 0.13, 0.4578, 0.04215, 0.37, 0.01, 0.25, 0.04215, 0.13, 0.13, 0.04215, 0.25, 0.01, 0.37, 0.04215, 0.4578, 0.13, 0.49, 0.25, 0.4578, 0.37, 0.1667, 0.5, 0.1667, 1.0, 0.08333, 1.0, 0.08333, 0.5, 0.08333, 0.5, 0.08333, 1.0, 7.451e-08, 1.0, 7.451e-08, 0.5, 0.75, 0.49, 0.87, 0.4578, 0.9578, 0.37, 0.99, 0.25, 0.9578, 0.13, 0.87, 0.04215, 0.75, 0.01, 0.63, 0.04215, 0.5422, 0.13, 0.51, 0.25, 0.5422, 0.37, 0.63, 0.4578])
me_cylinder_002.materials.append(mat_iron)
me_cylinder_002.update()
me_cylinder_003 = bpy.data.meshes.new('Cylinder.003')
me_cylinder_003.from_pydata([(-0.51, -0.192, 1.742), (-0.51, -0.192, 1.858), (-0.506, -0.1931, 1.742), (-0.506, -0.1931, 1.858), (-0.5031, -0.196, 1.742), (-0.5031, -0.196, 1.858), (-0.502, -0.2, 1.742), (-0.502, -0.2, 1.858), (-0.5031, -0.204, 1.742), (-0.5031, -0.204, 1.858), (-0.506, -0.2069, 1.742), (-0.506, -0.2069, 1.858), (-0.51, -0.208, 1.742), (-0.51, -0.208, 1.858), (-0.514, -0.2069, 1.742), (-0.514, -0.2069, 1.858), (-0.5169, -0.204, 1.742), (-0.5169, -0.204, 1.858), (-0.518, -0.2, 1.742), (-0.518, -0.2, 1.858), (-0.5169, -0.196, 1.742), (-0.5169, -0.196, 1.858), (-0.514, -0.1931, 1.742), (-0.514, -0.1931, 1.858)], [], [(0, 1, 3, 2), (2, 3, 5, 4), (4, 5, 7, 6), (6, 7, 9, 8), (8, 9, 11, 10), (10, 11, 13, 12), (12, 13, 15, 14), (14, 15, 17, 16), (16, 17, 19, 18), (18, 19, 21, 20), (3, 1, 23, 21, 19, 17, 15, 13, 11, 9, 7, 5), (20, 21, 23, 22), (22, 23, 1, 0), (0, 2, 4, 6, 8, 10, 12, 14, 16, 18, 20, 22)])
_uv = me_cylinder_003.uv_layers.new(name='UVMap')
_uv.uv.foreach_set('vector', [1.0, 0.5, 1.0, 1.0, 0.9167, 1.0, 0.9167, 0.5, 0.9167, 0.5, 0.9167, 1.0, 0.8333, 1.0, 0.8333, 0.5, 0.8333, 0.5, 0.8333, 1.0, 0.75, 1.0, 0.75, 0.5, 0.75, 0.5, 0.75, 1.0, 0.6667, 1.0, 0.6667, 0.5, 0.6667, 0.5, 0.6667, 1.0, 0.5833, 1.0, 0.5833, 0.5, 0.5833, 0.5, 0.5833, 1.0, 0.5, 1.0, 0.5, 0.5, 0.5, 0.5, 0.5, 1.0, 0.4167, 1.0, 0.4167, 0.5, 0.4167, 0.5, 0.4167, 1.0, 0.3333, 1.0, 0.3333, 0.5, 0.3333, 0.5, 0.3333, 1.0, 0.25, 1.0, 0.25, 0.5, 0.25, 0.5, 0.25, 1.0, 0.1667, 1.0, 0.1667, 0.5, 0.37, 0.4578, 0.25, 0.49, 0.13, 0.4578, 0.04215, 0.37, 0.01, 0.25, 0.04215, 0.13, 0.13, 0.04215, 0.25, 0.01, 0.37, 0.04215, 0.4578, 0.13, 0.49, 0.25, 0.4578, 0.37, 0.1667, 0.5, 0.1667, 1.0, 0.08333, 1.0, 0.08333, 0.5, 0.08333, 0.5, 0.08333, 1.0, 7.451e-08, 1.0, 7.451e-08, 0.5, 0.75, 0.49, 0.87, 0.4578, 0.9578, 0.37, 0.99, 0.25, 0.9578, 0.13, 0.87, 0.04215, 0.75, 0.01, 0.63, 0.04215, 0.5422, 0.13, 0.51, 0.25, 0.5422, 0.37, 0.63, 0.4578])
me_cylinder_003.materials.append(mat_iron)
me_cylinder_003.update()
me_cube_016 = bpy.data.meshes.new('Cube.016')
me_cube_016.from_pydata([(-0.496, -0.194, 1.782), (-0.496, -0.194, 1.817), (-0.496, -0.177, 1.782), (-0.496, -0.177, 1.817), (-0.28, -0.194, 1.782), (-0.28, -0.194, 1.817), (-0.28, -0.177, 1.782), (-0.28, -0.177, 1.817)], [], [(0, 1, 3, 2), (2, 3, 7, 6), (6, 7, 5, 4), (4, 5, 1, 0), (2, 6, 4, 0), (7, 3, 1, 5)])
_uv = me_cube_016.uv_layers.new(name='UVMap')
_uv.uv.foreach_set('vector', [0.375, 0.0, 0.625, 0.0, 0.625, 0.25, 0.375, 0.25, 0.375, 0.25, 0.625, 0.25, 0.625, 0.5, 0.375, 0.5, 0.375, 0.5, 0.625, 0.5, 0.625, 0.75, 0.375, 0.75, 0.375, 0.75, 0.625, 0.75, 0.625, 1.0, 0.375, 1.0, 0.125, 0.5, 0.375, 0.5, 0.375, 0.75, 0.125, 0.75, 0.625, 0.5, 0.875, 0.5, 0.875, 0.75, 0.625, 0.75])
me_cube_016.materials.append(mat_iron)
me_cube_016.update()

# ---- objects
ob_moving_hinge_barrel = bpy.data.objects.new('Moving hinge barrel', me_moving_hinge_barrel)
ob_moving_hinge_barrel_001 = bpy.data.objects.new('Moving hinge barrel.001', me_moving_hinge_barrel_001)
ob_doorleaf_editpivot = bpy.data.objects.new('DoorLeaf_EditPivot', None)
ob_leaf_plank_0 = bpy.data.objects.new('Leaf plank 0', me_cube_001)
ob_leaf_plank_1 = bpy.data.objects.new('Leaf plank 1', me_cube_002)
ob_leaf_plank_2 = bpy.data.objects.new('Leaf plank 2', me_cube_003)
ob_leaf_plank_3 = bpy.data.objects.new('Leaf plank 3', me_cube_004)
ob_leaf_plank_4 = bpy.data.objects.new('Leaf plank 4', me_cube_005)
ob_rear_cross_rail = bpy.data.objects.new('Rear cross rail', me_cube_006)
ob_rear_cross_rail_001 = bpy.data.objects.new('Rear cross rail.001', me_cube_007)
ob_handle_foot = bpy.data.objects.new('Handle foot', me_cube_008)
ob_handle_foot_001 = bpy.data.objects.new('Handle foot.001', me_cube_009)
ob_door_pull = bpy.data.objects.new('Door pull', me_cube_010)
ob_jamb_mounting_plate = bpy.data.objects.new('Jamb mounting plate', me_cube_011)
ob_lower_hinge_support_arm = bpy.data.objects.new('Lower hinge support arm', me_cube_012)
ob_lower_bearing_stop = bpy.data.objects.new('Lower bearing stop', me_cylinder)
ob_hinge_pin = bpy.data.objects.new('Hinge pin', me_cylinder_001)
ob_moving_hinge_strap = bpy.data.objects.new('Moving hinge strap', me_cube_013)
ob_jamb_mounting_plate_001 = bpy.data.objects.new('Jamb mounting plate.001', me_cube_014)
ob_lower_hinge_support_arm_001 = bpy.data.objects.new('Lower hinge support arm.001', me_cube_015)
ob_lower_bearing_stop_001 = bpy.data.objects.new('Lower bearing stop.001', me_cylinder_002)
ob_hinge_pin_001 = bpy.data.objects.new('Hinge pin.001', me_cylinder_003)
ob_moving_hinge_strap_001 = bpy.data.objects.new('Moving hinge strap.001', me_cube_016)

# ---- transforms, parenting, visibility, modifiers, constraints
ob_moving_hinge_barrel.parent = ob_doorleaf_editpivot
ob_moving_hinge_barrel.location = (0.51, 0.2, -0.08)
ob_moving_hinge_barrel_001.parent = ob_doorleaf_editpivot
ob_moving_hinge_barrel_001.location = (0.51, 0.2, -0.08)
ob_doorleaf_editpivot.location = (-0.51, -0.2, 0.08)
ob_leaf_plank_0.parent = ob_doorleaf_editpivot
ob_leaf_plank_0.location = (0.51, 0.2, -0.08)
ob_leaf_plank_1.parent = ob_doorleaf_editpivot
ob_leaf_plank_1.location = (0.51, 0.2, -0.08)
ob_leaf_plank_2.parent = ob_doorleaf_editpivot
ob_leaf_plank_2.location = (0.51, 0.2, -0.08)
ob_leaf_plank_3.parent = ob_doorleaf_editpivot
ob_leaf_plank_3.location = (0.51, 0.2, -0.08)
ob_leaf_plank_4.parent = ob_doorleaf_editpivot
ob_leaf_plank_4.location = (0.51, 0.2, -0.08)
ob_rear_cross_rail.parent = ob_doorleaf_editpivot
ob_rear_cross_rail.location = (0.51, 0.2, -0.08)
ob_rear_cross_rail_001.parent = ob_doorleaf_editpivot
ob_rear_cross_rail_001.location = (0.51, 0.2, -0.08)
ob_handle_foot.parent = ob_doorleaf_editpivot
ob_handle_foot.location = (0.51, 0.2, -0.08)
ob_handle_foot_001.parent = ob_doorleaf_editpivot
ob_handle_foot_001.location = (0.51, 0.2, -0.08)
ob_door_pull.parent = ob_doorleaf_editpivot
ob_door_pull.location = (0.51, 0.2, -0.08)
ob_jamb_mounting_plate.location = (0.0, 0.0, 0.0)
ob_lower_hinge_support_arm.location = (0.0, 0.0, 0.0)
ob_lower_bearing_stop.location = (0.0, 0.0, 0.0)
ob_hinge_pin.location = (0.0, 0.0, 0.0)
ob_moving_hinge_strap.parent = ob_doorleaf_editpivot
ob_moving_hinge_strap.location = (0.51, 0.2, -0.08)
ob_jamb_mounting_plate_001.location = (0.0, 0.0, 0.0)
ob_lower_hinge_support_arm_001.location = (0.0, 0.0, 0.0)
ob_lower_bearing_stop_001.location = (0.0, 0.0, 0.0)
ob_hinge_pin_001.location = (0.0, 0.0, 0.0)
ob_moving_hinge_strap_001.parent = ob_doorleaf_editpivot
ob_moving_hinge_strap_001.location = (0.51, 0.2, -0.08)

# ---- collection membership
scene.collection.objects.link(ob_moving_hinge_barrel)
scene.collection.objects.link(ob_moving_hinge_barrel_001)
scene.collection.objects.link(ob_doorleaf_editpivot)
col_collection.objects.link(ob_leaf_plank_0)
col_collection.objects.link(ob_leaf_plank_1)
col_collection.objects.link(ob_leaf_plank_2)
col_collection.objects.link(ob_leaf_plank_3)
col_collection.objects.link(ob_leaf_plank_4)
col_collection.objects.link(ob_rear_cross_rail)
col_collection.objects.link(ob_rear_cross_rail_001)
col_collection.objects.link(ob_handle_foot)
col_collection.objects.link(ob_handle_foot_001)
col_collection.objects.link(ob_door_pull)
col_collection.objects.link(ob_jamb_mounting_plate)
col_collection.objects.link(ob_lower_hinge_support_arm)
col_collection.objects.link(ob_lower_bearing_stop)
col_collection.objects.link(ob_hinge_pin)
col_collection.objects.link(ob_moving_hinge_strap)
col_collection.objects.link(ob_jamb_mounting_plate_001)
col_collection.objects.link(ob_lower_hinge_support_arm_001)
col_collection.objects.link(ob_lower_bearing_stop_001)
col_collection.objects.link(ob_hinge_pin_001)
col_collection.objects.link(ob_moving_hinge_strap_001)

# ---- scene / render settings (as saved in the file)
scene.frame_start = 1; scene.frame_end = 250; scene.frame_set(1)
scene.render.engine = 'BLENDER_EEVEE_NEXT'
bpy.context.view_layer.update()

# ---- added for rendering (the .blend has no active camera and no usable light): camera, sun
cam_auto = bpy.data.cameras.new('AutoCamera')
cam_auto.lens = 50.0
cam_auto.sensor_width = 36.0
cam_auto.clip_end = 1000.0
ob_auto_camera = bpy.data.objects.new('AutoCamera', cam_auto)
scene.collection.objects.link(ob_auto_camera)
ob_auto_camera.location = (2.07859, -2.74426, 2.81467)
ob_auto_camera.rotation_euler = (1.09748, -7.21219e-08, 0.694738)
scene.camera = ob_auto_camera
light_auto_sun = bpy.data.lights.new('AutoSun', 'SUN')
light_auto_sun.energy = 3.0
light_auto_sun.angle = 0.0523599
ob_auto_sun = bpy.data.objects.new('AutoSun', light_auto_sun)
scene.collection.objects.link(ob_auto_sun)
ob_auto_sun.rotation_euler = (0.872665, 0.174533, 0.523599)
bpy.context.view_layer.update()
